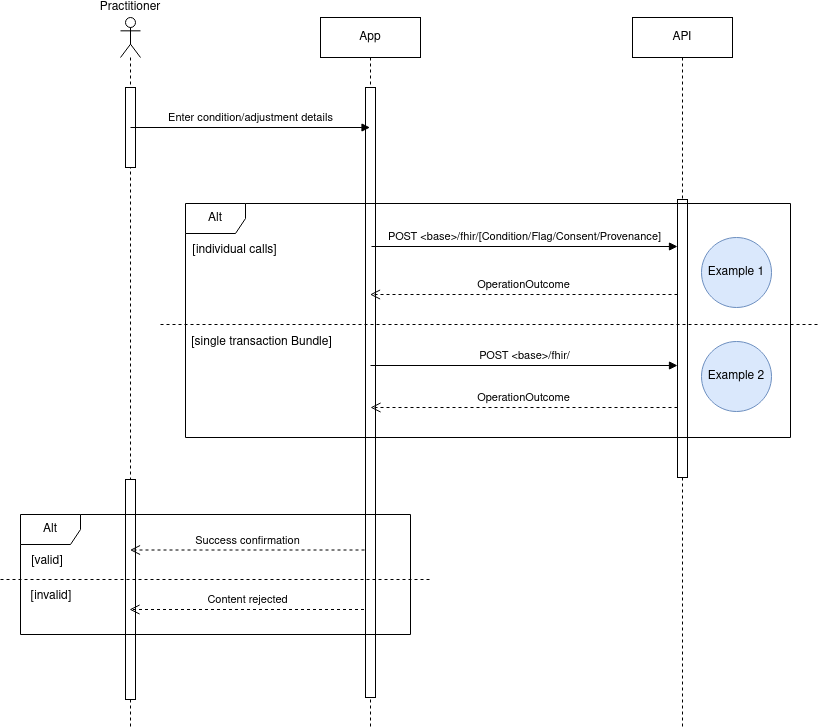

The diagram above was exported from draw.io. Its source (the exported page's mxGraphModel, read from the mxfile embedded in the PNG):
<mxGraphModel dx="1221" dy="751" grid="1" gridSize="10" guides="1" tooltips="1" connect="1" arrows="1" fold="1" page="1" pageScale="1" pageWidth="827" pageHeight="1169" math="0" shadow="0">
  <root>
    <mxCell id="0" />
    <mxCell id="1" parent="0" />
    <mxCell id="zA0CI_DQbkGQ3oSBuV0a-1" value="App" style="shape=umlLifeline;perimeter=lifelinePerimeter;whiteSpace=wrap;html=1;container=1;dropTarget=0;collapsible=0;recursiveResize=0;outlineConnect=0;portConstraint=eastwest;newEdgeStyle={&quot;edgeStyle&quot;:&quot;elbowEdgeStyle&quot;,&quot;elbow&quot;:&quot;vertical&quot;,&quot;curved&quot;:0,&quot;rounded&quot;:0};" parent="1" vertex="1">
      <mxGeometry x="370" y="240" width="100" height="710" as="geometry" />
    </mxCell>
    <mxCell id="zA0CI_DQbkGQ3oSBuV0a-7" value="" style="html=1;points=[[0,0,0,0,5],[0,1,0,0,-5],[1,0,0,0,5],[1,1,0,0,-5]];perimeter=orthogonalPerimeter;outlineConnect=0;targetShapes=umlLifeline;portConstraint=eastwest;newEdgeStyle={&quot;curved&quot;:0,&quot;rounded&quot;:0};" parent="zA0CI_DQbkGQ3oSBuV0a-1" vertex="1">
      <mxGeometry x="45" y="70" width="10" height="610" as="geometry" />
    </mxCell>
    <mxCell id="zA0CI_DQbkGQ3oSBuV0a-2" value="API" style="shape=umlLifeline;perimeter=lifelinePerimeter;whiteSpace=wrap;html=1;container=1;dropTarget=0;collapsible=0;recursiveResize=0;outlineConnect=0;portConstraint=eastwest;newEdgeStyle={&quot;edgeStyle&quot;:&quot;elbowEdgeStyle&quot;,&quot;elbow&quot;:&quot;vertical&quot;,&quot;curved&quot;:0,&quot;rounded&quot;:0};" parent="1" vertex="1">
      <mxGeometry x="682" y="240" width="100" height="710" as="geometry" />
    </mxCell>
    <mxCell id="zA0CI_DQbkGQ3oSBuV0a-8" value="" style="html=1;points=[[0,0,0,0,5],[0,1,0,0,-5],[1,0,0,0,5],[1,1,0,0,-5]];perimeter=orthogonalPerimeter;outlineConnect=0;targetShapes=umlLifeline;portConstraint=eastwest;newEdgeStyle={&quot;curved&quot;:0,&quot;rounded&quot;:0};" parent="zA0CI_DQbkGQ3oSBuV0a-2" vertex="1">
      <mxGeometry x="45" y="182" width="10" height="278" as="geometry" />
    </mxCell>
    <mxCell id="zA0CI_DQbkGQ3oSBuV0a-4" value="Practitioner" style="shape=umlLifeline;perimeter=lifelinePerimeter;whiteSpace=wrap;html=1;container=1;dropTarget=0;collapsible=0;recursiveResize=0;outlineConnect=0;portConstraint=eastwest;newEdgeStyle={&quot;curved&quot;:0,&quot;rounded&quot;:0};participant=umlActor;labelPosition=center;verticalLabelPosition=top;align=center;verticalAlign=bottom;" parent="1" vertex="1">
      <mxGeometry x="170" y="240" width="20" height="710" as="geometry" />
    </mxCell>
    <mxCell id="zA0CI_DQbkGQ3oSBuV0a-5" value="" style="html=1;points=[[0,0,0,0,5],[0,1,0,0,-5],[1,0,0,0,5],[1,1,0,0,-5]];perimeter=orthogonalPerimeter;outlineConnect=0;targetShapes=umlLifeline;portConstraint=eastwest;newEdgeStyle={&quot;curved&quot;:0,&quot;rounded&quot;:0};" parent="zA0CI_DQbkGQ3oSBuV0a-4" vertex="1">
      <mxGeometry x="5" y="70" width="10" height="80" as="geometry" />
    </mxCell>
    <mxCell id="zA0CI_DQbkGQ3oSBuV0a-11" value="" style="html=1;points=[[0,0,0,0,5],[0,1,0,0,-5],[1,0,0,0,5],[1,1,0,0,-5]];perimeter=orthogonalPerimeter;outlineConnect=0;targetShapes=umlLifeline;portConstraint=eastwest;newEdgeStyle={&quot;curved&quot;:0,&quot;rounded&quot;:0};" parent="zA0CI_DQbkGQ3oSBuV0a-4" vertex="1">
      <mxGeometry x="5" y="462" width="10" height="220" as="geometry" />
    </mxCell>
    <mxCell id="zA0CI_DQbkGQ3oSBuV0a-6" value="Enter condition/adjustment details " style="html=1;verticalAlign=bottom;endArrow=block;curved=0;rounded=0;" parent="1" target="zA0CI_DQbkGQ3oSBuV0a-1" edge="1">
      <mxGeometry width="80" relative="1" as="geometry">
        <mxPoint x="180" y="350" as="sourcePoint" />
        <mxPoint x="260" y="350" as="targetPoint" />
      </mxGeometry>
    </mxCell>
    <mxCell id="zA0CI_DQbkGQ3oSBuV0a-9" value="POST &amp;lt;base&amp;gt;/fhir/[Condition/Flag/Consent/Provenance]" style="html=1;verticalAlign=bottom;endArrow=block;curved=0;rounded=0;" parent="1" target="zA0CI_DQbkGQ3oSBuV0a-8" edge="1">
      <mxGeometry width="80" relative="1" as="geometry">
        <mxPoint x="421" y="469" as="sourcePoint" />
        <mxPoint x="629.5" y="469" as="targetPoint" />
      </mxGeometry>
    </mxCell>
    <mxCell id="zA0CI_DQbkGQ3oSBuV0a-10" value="OperationOutcome" style="html=1;verticalAlign=bottom;endArrow=open;dashed=1;endSize=8;curved=0;rounded=0;" parent="1" source="zA0CI_DQbkGQ3oSBuV0a-8" edge="1">
      <mxGeometry relative="1" as="geometry">
        <mxPoint x="630" y="517" as="sourcePoint" />
        <mxPoint x="419.5" y="517" as="targetPoint" />
      </mxGeometry>
    </mxCell>
    <mxCell id="zA0CI_DQbkGQ3oSBuV0a-12" value="Success confirmation" style="html=1;verticalAlign=bottom;endArrow=open;dashed=1;endSize=8;curved=0;rounded=0;" parent="1" edge="1">
      <mxGeometry relative="1" as="geometry">
        <mxPoint x="414" y="772.5" as="sourcePoint" />
        <mxPoint x="179.5" y="772.5" as="targetPoint" />
      </mxGeometry>
    </mxCell>
    <mxCell id="zA0CI_DQbkGQ3oSBuV0a-13" value="Alt" style="shape=umlFrame;whiteSpace=wrap;html=1;pointerEvents=0;" parent="1" vertex="1">
      <mxGeometry x="70" y="737" width="390" height="120" as="geometry" />
    </mxCell>
    <mxCell id="zA0CI_DQbkGQ3oSBuV0a-14" value="" style="endArrow=none;dashed=1;html=1;rounded=0;" parent="1" edge="1">
      <mxGeometry width="50" height="50" relative="1" as="geometry">
        <mxPoint x="50" y="802" as="sourcePoint" />
        <mxPoint x="480" y="802" as="targetPoint" />
      </mxGeometry>
    </mxCell>
    <mxCell id="zA0CI_DQbkGQ3oSBuV0a-15" value="Content rejected" style="html=1;verticalAlign=bottom;endArrow=open;dashed=1;endSize=8;curved=0;rounded=0;" parent="1" edge="1">
      <mxGeometry relative="1" as="geometry">
        <mxPoint x="413.5" y="832" as="sourcePoint" />
        <mxPoint x="179" y="832" as="targetPoint" />
      </mxGeometry>
    </mxCell>
    <mxCell id="bw3sO2icd1x1OQ-pk2nv-2" value="[valid]" style="text;html=1;strokeColor=none;fillColor=none;align=center;verticalAlign=middle;whiteSpace=wrap;rounded=0;" parent="1" vertex="1">
      <mxGeometry x="67" y="769" width="60" height="30" as="geometry" />
    </mxCell>
    <mxCell id="bw3sO2icd1x1OQ-pk2nv-3" value="[invalid]" style="text;html=1;strokeColor=none;fillColor=none;align=center;verticalAlign=middle;whiteSpace=wrap;rounded=0;" parent="1" vertex="1">
      <mxGeometry x="71" y="804" width="60" height="30" as="geometry" />
    </mxCell>
    <mxCell id="bw3sO2icd1x1OQ-pk2nv-6" value="Alt" style="shape=umlFrame;whiteSpace=wrap;html=1;pointerEvents=0;" parent="1" vertex="1">
      <mxGeometry x="235" y="426" width="605" height="234" as="geometry" />
    </mxCell>
    <mxCell id="bw3sO2icd1x1OQ-pk2nv-7" value="" style="endArrow=none;dashed=1;html=1;rounded=0;" parent="1" edge="1">
      <mxGeometry width="50" height="50" relative="1" as="geometry">
        <mxPoint x="210" y="547" as="sourcePoint" />
        <mxPoint x="870" y="547" as="targetPoint" />
      </mxGeometry>
    </mxCell>
    <mxCell id="bw3sO2icd1x1OQ-pk2nv-8" value="[individual calls]" style="text;html=1;strokeColor=none;fillColor=none;align=center;verticalAlign=middle;whiteSpace=wrap;rounded=0;" parent="1" vertex="1">
      <mxGeometry x="234" y="458" width="101" height="30" as="geometry" />
    </mxCell>
    <mxCell id="bw3sO2icd1x1OQ-pk2nv-9" value="[single transaction Bundle]" style="text;html=1;strokeColor=none;fillColor=none;align=center;verticalAlign=middle;whiteSpace=wrap;rounded=0;" parent="1" vertex="1">
      <mxGeometry x="229" y="550" width="165" height="30" as="geometry" />
    </mxCell>
    <mxCell id="bw3sO2icd1x1OQ-pk2nv-10" value="POST &amp;lt;base&amp;gt;/fhir/" style="html=1;verticalAlign=bottom;endArrow=block;curved=0;rounded=0;" parent="1" target="zA0CI_DQbkGQ3oSBuV0a-8" edge="1">
      <mxGeometry width="80" relative="1" as="geometry">
        <mxPoint x="420" y="588" as="sourcePoint" />
        <mxPoint x="628.5" y="588" as="targetPoint" />
      </mxGeometry>
    </mxCell>
    <mxCell id="bw3sO2icd1x1OQ-pk2nv-11" value="OperationOutcome" style="html=1;verticalAlign=bottom;endArrow=open;dashed=1;endSize=8;curved=0;rounded=0;" parent="1" source="zA0CI_DQbkGQ3oSBuV0a-8" edge="1">
      <mxGeometry relative="1" as="geometry">
        <mxPoint x="630.5" y="630" as="sourcePoint" />
        <mxPoint x="420" y="630" as="targetPoint" />
      </mxGeometry>
    </mxCell>
    <mxCell id="bw3sO2icd1x1OQ-pk2nv-12" value="Example 1" style="ellipse;whiteSpace=wrap;html=1;aspect=fixed;fillColor=#dae8fc;strokeColor=#6c8ebf;" parent="1" vertex="1">
      <mxGeometry x="751" y="460" width="70" height="70" as="geometry" />
    </mxCell>
    <mxCell id="bw3sO2icd1x1OQ-pk2nv-13" value="Example 2" style="ellipse;whiteSpace=wrap;html=1;aspect=fixed;fillColor=#dae8fc;strokeColor=#6c8ebf;" parent="1" vertex="1">
      <mxGeometry x="751" y="564" width="70" height="70" as="geometry" />
    </mxCell>
  </root>
</mxGraphModel>